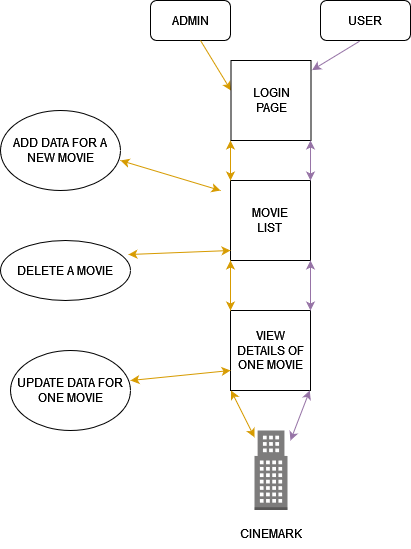

The diagram above was exported from draw.io. Its source (the exported page's mxGraphModel, read from the mxfile embedded in the PNG):
<mxGraphModel dx="875" dy="442" grid="1" gridSize="10" guides="1" tooltips="1" connect="1" arrows="1" fold="1" page="1" pageScale="1" pageWidth="850" pageHeight="1100" math="0" shadow="0">
  <root>
    <mxCell id="0" />
    <mxCell id="1" parent="0" />
    <mxCell id="HYu92VjwiYjPSkhs1nvj-1" value="&lt;div&gt;ADMIN&lt;/div&gt;" style="rounded=1;whiteSpace=wrap;html=1;" vertex="1" parent="1">
      <mxGeometry x="290" y="90" width="80" height="40" as="geometry" />
    </mxCell>
    <mxCell id="HYu92VjwiYjPSkhs1nvj-2" value="&lt;div&gt;USER&lt;/div&gt;" style="rounded=1;whiteSpace=wrap;html=1;" vertex="1" parent="1">
      <mxGeometry x="460" y="90" width="90" height="40" as="geometry" />
    </mxCell>
    <mxCell id="HYu92VjwiYjPSkhs1nvj-4" value="MOVIE&lt;br&gt;LIST" style="whiteSpace=wrap;html=1;aspect=fixed;" vertex="1" parent="1">
      <mxGeometry x="370" y="270" width="80" height="80" as="geometry" />
    </mxCell>
    <mxCell id="HYu92VjwiYjPSkhs1nvj-5" value="VIEW DETAILS OF ONE MOVIE" style="whiteSpace=wrap;html=1;aspect=fixed;" vertex="1" parent="1">
      <mxGeometry x="370" y="400" width="80" height="80" as="geometry" />
    </mxCell>
    <mxCell id="HYu92VjwiYjPSkhs1nvj-7" value="" style="outlineConnect=0;dashed=0;verticalLabelPosition=bottom;verticalAlign=top;align=center;html=1;shape=mxgraph.aws3.office_building;fillColor=#7D7C7C;gradientColor=none;" vertex="1" parent="1">
      <mxGeometry x="394" y="520" width="33" height="79.5" as="geometry" />
    </mxCell>
    <mxCell id="HYu92VjwiYjPSkhs1nvj-8" value="&lt;div&gt;CINEMARK&lt;/div&gt;" style="text;html=1;align=center;verticalAlign=middle;resizable=0;points=[];autosize=1;strokeColor=none;fillColor=none;" vertex="1" parent="1">
      <mxGeometry x="370" y="608" width="80" height="30" as="geometry" />
    </mxCell>
    <mxCell id="HYu92VjwiYjPSkhs1nvj-9" value="&lt;div&gt;ADD DATA FOR A NEW MOVIE&lt;/div&gt;" style="ellipse;whiteSpace=wrap;html=1;" vertex="1" parent="1">
      <mxGeometry x="140" y="200" width="120" height="80" as="geometry" />
    </mxCell>
    <mxCell id="HYu92VjwiYjPSkhs1nvj-10" value="&lt;div&gt;DELETE A MOVIE&lt;/div&gt;" style="ellipse;whiteSpace=wrap;html=1;" vertex="1" parent="1">
      <mxGeometry x="140" y="330" width="130" height="60" as="geometry" />
    </mxCell>
    <mxCell id="HYu92VjwiYjPSkhs1nvj-11" value="UPDATE DATA FOR ONE MOVIE" style="ellipse;whiteSpace=wrap;html=1;" vertex="1" parent="1">
      <mxGeometry x="150" y="440" width="120" height="80" as="geometry" />
    </mxCell>
    <mxCell id="HYu92VjwiYjPSkhs1nvj-13" value="" style="endArrow=classic;html=1;rounded=0;exitX=0.625;exitY=1;exitDx=0;exitDy=0;exitPerimeter=0;entryX=0;entryY=0.375;entryDx=0;entryDy=0;entryPerimeter=0;fillColor=#ffe6cc;strokeColor=#d79b00;" edge="1" parent="1" source="HYu92VjwiYjPSkhs1nvj-1" target="HYu92VjwiYjPSkhs1nvj-3">
      <mxGeometry width="50" height="50" relative="1" as="geometry">
        <mxPoint x="310" y="190" as="sourcePoint" />
        <mxPoint x="360" y="140" as="targetPoint" />
      </mxGeometry>
    </mxCell>
    <mxCell id="HYu92VjwiYjPSkhs1nvj-15" value="" style="endArrow=classic;startArrow=classic;html=1;rounded=0;exitX=0;exitY=0;exitDx=0;exitDy=0;exitPerimeter=0;fillColor=#ffe6cc;strokeColor=#d79b00;" edge="1" parent="1" source="HYu92VjwiYjPSkhs1nvj-4">
      <mxGeometry width="50" height="50" relative="1" as="geometry">
        <mxPoint x="320" y="280" as="sourcePoint" />
        <mxPoint x="370" y="230" as="targetPoint" />
      </mxGeometry>
    </mxCell>
    <mxCell id="HYu92VjwiYjPSkhs1nvj-16" value="" style="endArrow=classic;startArrow=classic;html=1;rounded=0;exitX=0;exitY=0;exitDx=0;exitDy=0;fillColor=#ffe6cc;strokeColor=#d79b00;" edge="1" parent="1" source="HYu92VjwiYjPSkhs1nvj-5">
      <mxGeometry width="50" height="50" relative="1" as="geometry">
        <mxPoint x="370" y="390" as="sourcePoint" />
        <mxPoint x="370" y="350" as="targetPoint" />
      </mxGeometry>
    </mxCell>
    <mxCell id="HYu92VjwiYjPSkhs1nvj-17" value="" style="endArrow=classic;startArrow=classic;html=1;rounded=0;exitX=1;exitY=0.625;exitDx=0;exitDy=0;exitPerimeter=0;fillColor=#ffe6cc;strokeColor=#d79b00;" edge="1" parent="1" source="HYu92VjwiYjPSkhs1nvj-9">
      <mxGeometry width="50" height="50" relative="1" as="geometry">
        <mxPoint x="380" y="280" as="sourcePoint" />
        <mxPoint x="360" y="280" as="targetPoint" />
      </mxGeometry>
    </mxCell>
    <mxCell id="HYu92VjwiYjPSkhs1nvj-18" value="" style="endArrow=classic;startArrow=classic;html=1;rounded=0;fillColor=#ffe6cc;strokeColor=#d79b00;entryX=0;entryY=0.875;entryDx=0;entryDy=0;entryPerimeter=0;exitX=0.984;exitY=0.234;exitDx=0;exitDy=0;exitPerimeter=0;" edge="1" parent="1" source="HYu92VjwiYjPSkhs1nvj-10" target="HYu92VjwiYjPSkhs1nvj-4">
      <mxGeometry width="50" height="50" relative="1" as="geometry">
        <mxPoint x="270" y="380" as="sourcePoint" />
        <mxPoint x="360" y="340" as="targetPoint" />
      </mxGeometry>
    </mxCell>
    <mxCell id="HYu92VjwiYjPSkhs1nvj-19" value="" style="endArrow=classic;startArrow=classic;html=1;rounded=0;exitX=0;exitY=0;exitDx=0;exitDy=0;exitPerimeter=0;fillColor=#ffe6cc;strokeColor=#d79b00;entryX=0;entryY=0.75;entryDx=0;entryDy=0;" edge="1" parent="1" target="HYu92VjwiYjPSkhs1nvj-5">
      <mxGeometry width="50" height="50" relative="1" as="geometry">
        <mxPoint x="270" y="470" as="sourcePoint" />
        <mxPoint x="270" y="430" as="targetPoint" />
      </mxGeometry>
    </mxCell>
    <mxCell id="HYu92VjwiYjPSkhs1nvj-20" value="" style="endArrow=classic;html=1;rounded=0;exitX=0.625;exitY=1;exitDx=0;exitDy=0;exitPerimeter=0;entryX=0;entryY=0.375;entryDx=0;entryDy=0;entryPerimeter=0;fillColor=#ffe6cc;strokeColor=#d79b00;" edge="1" parent="1" source="HYu92VjwiYjPSkhs1nvj-3">
      <mxGeometry width="50" height="50" relative="1" as="geometry">
        <mxPoint x="350" y="140" as="sourcePoint" />
        <mxPoint x="380" y="190" as="targetPoint" />
      </mxGeometry>
    </mxCell>
    <mxCell id="HYu92VjwiYjPSkhs1nvj-21" value="" style="endArrow=classic;html=1;rounded=0;exitX=0.434;exitY=1.018;exitDx=0;exitDy=0;exitPerimeter=0;entryX=1.014;entryY=0.12;entryDx=0;entryDy=0;entryPerimeter=0;fillColor=#e1d5e7;strokeColor=#9673a6;" edge="1" parent="1" source="HYu92VjwiYjPSkhs1nvj-2" target="HYu92VjwiYjPSkhs1nvj-3">
      <mxGeometry width="50" height="50" relative="1" as="geometry">
        <mxPoint x="460" y="130" as="sourcePoint" />
        <mxPoint x="480.5" y="170" as="targetPoint" />
      </mxGeometry>
    </mxCell>
    <mxCell id="HYu92VjwiYjPSkhs1nvj-3" value="&lt;div&gt;LOGIN&lt;/div&gt;&lt;div&gt;PAGE&lt;/div&gt;" style="whiteSpace=wrap;html=1;aspect=fixed;" vertex="1" parent="1">
      <mxGeometry x="370.5" y="150" width="80" height="80" as="geometry" />
    </mxCell>
    <mxCell id="HYu92VjwiYjPSkhs1nvj-22" value="" style="endArrow=classic;startArrow=classic;html=1;rounded=0;exitX=0.994;exitY=1;exitDx=0;exitDy=0;exitPerimeter=0;entryX=1;entryY=0;entryDx=0;entryDy=0;entryPerimeter=0;fillColor=#e1d5e7;strokeColor=#9673a6;" edge="1" parent="1" source="HYu92VjwiYjPSkhs1nvj-3" target="HYu92VjwiYjPSkhs1nvj-4">
      <mxGeometry width="50" height="50" relative="1" as="geometry">
        <mxPoint x="470" y="260" as="sourcePoint" />
        <mxPoint x="520" y="210" as="targetPoint" />
      </mxGeometry>
    </mxCell>
    <mxCell id="HYu92VjwiYjPSkhs1nvj-24" value="" style="endArrow=classic;startArrow=classic;html=1;rounded=0;exitX=1;exitY=1;exitDx=0;exitDy=0;exitPerimeter=0;entryX=1;entryY=0;entryDx=0;entryDy=0;entryPerimeter=0;fillColor=#e1d5e7;strokeColor=#9673a6;" edge="1" parent="1" source="HYu92VjwiYjPSkhs1nvj-4" target="HYu92VjwiYjPSkhs1nvj-5">
      <mxGeometry width="50" height="50" relative="1" as="geometry">
        <mxPoint x="480" y="350" as="sourcePoint" />
        <mxPoint x="480" y="390" as="targetPoint" />
      </mxGeometry>
    </mxCell>
    <mxCell id="HYu92VjwiYjPSkhs1nvj-25" value="" style="endArrow=classic;startArrow=classic;html=1;rounded=0;exitX=0.994;exitY=1;exitDx=0;exitDy=0;exitPerimeter=0;fillColor=#e1d5e7;strokeColor=#9673a6;" edge="1" parent="1">
      <mxGeometry width="50" height="50" relative="1" as="geometry">
        <mxPoint x="449.26" y="480" as="sourcePoint" />
        <mxPoint x="430" y="530" as="targetPoint" />
      </mxGeometry>
    </mxCell>
    <mxCell id="HYu92VjwiYjPSkhs1nvj-26" value="" style="endArrow=classic;startArrow=classic;html=1;rounded=0;fillColor=#ffe6cc;strokeColor=#d79b00;" edge="1" parent="1" source="HYu92VjwiYjPSkhs1nvj-7">
      <mxGeometry width="50" height="50" relative="1" as="geometry">
        <mxPoint x="370.5" y="530" as="sourcePoint" />
        <mxPoint x="370.5" y="480" as="targetPoint" />
      </mxGeometry>
    </mxCell>
  </root>
</mxGraphModel>